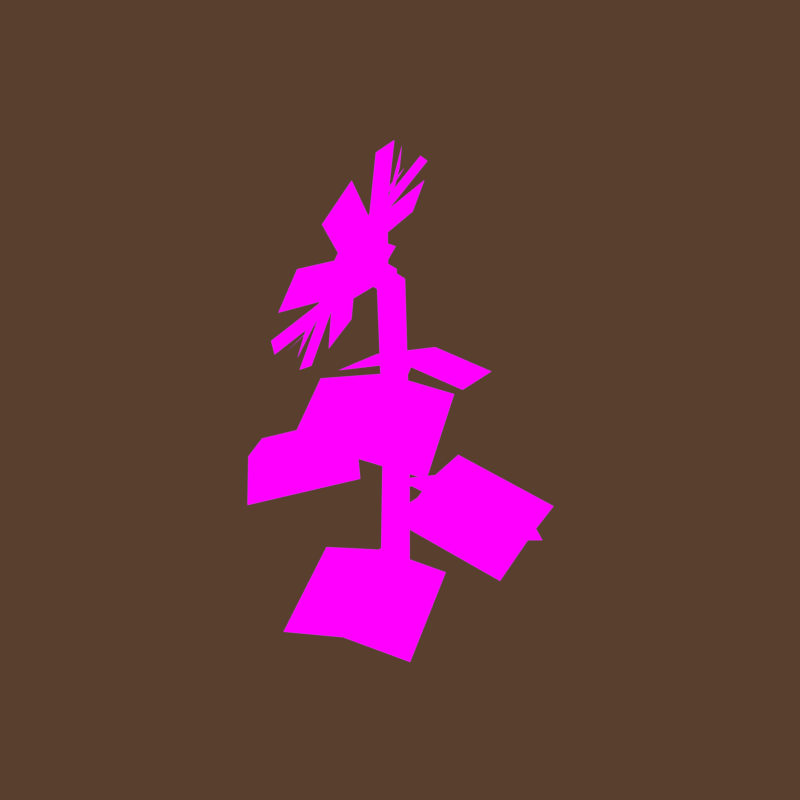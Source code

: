 # Source: sf_pub.blend  (saved by Blender 2.91.10; exported with 4.5.12 LTS)
import bpy
from mathutils import Matrix  # noqa: F401  (used for matrix-valued properties, if any)

bpy.ops.wm.read_factory_settings(use_empty=True)
scene = bpy.context.scene
scene.name = 'Scene'

# ---- images (referenced by path relative to the original .blend; pixels are not part of the script)
import os
ASSET_DIR = os.environ.get("B2B_ASSET_DIR", "")  # directory of the original .blend (textures are referenced by path, not embedded)
HERE = os.path.dirname(os.path.abspath(__file__))  # packed textures are extracted next to this script under _unpacked/

def load_image(name, relpath, width, height, colorspace="sRGB"):
    """Load a texture the original file referenced (path relative to the .blend, or extracted next to this script)."""
    p = next((c for c in (os.path.join(HERE, relpath), os.path.join(ASSET_DIR, relpath)) if relpath and os.path.exists(c)), "")
    if p:
        img = bpy.data.images.load(p, check_existing=True)
        img.name = name
    else:  # same state as the original file: an image datablock whose file is absent (Cycles renders it pink)
        img = bpy.data.images.new(name, width, height)
        img.source = "FILE"
        img.filepath = "//" + (relpath or name)
    img.colorspace_settings.name = colorspace
    return img
img_sf_aseprite_layer_1 = load_image('sf.aseprite[Layer 1]', 'Layer 1.png', 1024, 1024, 'sRGB')

# ---- materials (node trees are filled in below, after node groups)
mat_sf_aseprite = bpy.data.materials.new('sf.aseprite')
mat_sf_aseprite.use_backface_culling = True
mat_sf_aseprite.use_transparent_shadow = False

# ---- node groups
ng_sf_aseprite = bpy.data.node_groups.new('sf.aseprite', 'ShaderNodeTree')
_s = ng_sf_aseprite.interface.new_socket(name='Color', in_out='OUTPUT', socket_type='NodeSocketColor')
_s = ng_sf_aseprite.interface.new_socket(name='Alpha', in_out='OUTPUT', socket_type='NodeSocketFloat')
_s = ng_sf_aseprite.interface.new_socket(name='Layer 1 Color', in_out='OUTPUT', socket_type='NodeSocketColor')
_s = ng_sf_aseprite.interface.new_socket(name='Layer 1 Alpha', in_out='OUTPUT', socket_type='NodeSocketFloat')
_s = ng_sf_aseprite.interface.new_socket(name='Vector', in_out='INPUT', socket_type='NodeSocketVector')
_s.min_value = 0.0
_s.max_value = -3.403e+38
_N = ng_sf_aseprite.nodes; _L = ng_sf_aseprite.links
n0 = _N.new('NodeGroupInput'); n0.name = 'Group Input'; n0.location = (-200, 0)
n1 = _N.new('NodeGroupOutput'); n1.name = 'Group Output'; n1.location = (910, 0)
n2 = _N.new('ShaderNodeTexImage'); n2.name = 'Image Texture'; n2.location = (180, 130)
n2.image = img_sf_aseprite_layer_1
n2.interpolation = 'Closest'
n3 = _N.new('ShaderNodeValue'); n3.name = 'Value'; n3.location = (0, 30)
n3.label = 'Layer 1 opacity'
n3.outputs[0].default_value = 1.0
n4 = _N.new('ShaderNodeMath'); n4.name = 'Math'; n4.location = (440, 130)
n4.operation = 'MULTIPLY'
n4.inputs[2].default_value = 0.0
n5 = _N.new('ShaderNodeMath'); n5.name = 'Math.001'; n5.location = (440, -40)
n5.inputs[2].default_value = 0.0
n6 = _N.new('ShaderNodeMath'); n6.name = 'Math.002'; n6.location = (610, -40)
n6.operation = 'MULTIPLY'
n6.inputs[0].default_value = 1.0
n6.inputs[2].default_value = 0.0
n7 = _N.new('ShaderNodeMath'); n7.name = 'Math.003'; n7.location = (760, -40)
n7.operation = 'SUBTRACT'
n7.inputs[0].default_value = 1.0
n7.inputs[2].default_value = 0.0
n8 = _N.new('ShaderNodeMix'); n8.name = 'Mix'; n8.location = (600, 130)
n8.data_type = 'RGBA'
n8.inputs[6].default_value = (0.0, 0.0, 0.0, 0.0)
_L.new(n0.outputs[0], n2.inputs[0])
_L.new(n2.outputs[1], n4.inputs[0])
_L.new(n3.outputs[0], n4.inputs[1])
_L.new(n4.outputs[0], n5.inputs[0])
_L.new(n6.outputs[0], n5.inputs[1])
_L.new(n7.outputs[0], n6.inputs[1])
_L.new(n4.outputs[0], n7.inputs[1])
_L.new(n2.outputs[0], n8.inputs[7])
_L.new(n4.outputs[0], n8.inputs[0])
_L.new(n2.outputs[0], n1.inputs[2])
_L.new(n2.outputs[1], n1.inputs[3])
_L.new(n8.outputs[2], n1.inputs[0])
_L.new(n5.outputs[0], n1.inputs[1])
n1.is_active_output = True

# ---- material node trees
mat_sf_aseprite.use_nodes = True; mat_sf_aseprite.node_tree.nodes.clear()
_N = mat_sf_aseprite.node_tree.nodes; _L = mat_sf_aseprite.node_tree.links
n0 = _N.new('ShaderNodeOutputMaterial'); n0.name = 'Material Output'; n0.location = (600, 0)
n1 = _N.new('ShaderNodeGroup'); n1.name = 'Sprite'; n1.location = (0, 0)
n1.node_tree = ng_sf_aseprite
n1.inputs[0].default_value = (0.0, 0.0, 0.0)
n2 = _N.new('ShaderNodeEmission'); n2.name = 'Emission'; n2.location = (200, 0)
n3 = _N.new('ShaderNodeBsdfTransparent'); n3.name = 'Transparent BSDF'; n3.location = (200, 160)
n4 = _N.new('ShaderNodeMixShader'); n4.name = 'Mix Shader'; n4.location = (400, 80)
_L.new(n1.outputs[0], n2.inputs[0])
_L.new(n2.outputs[0], n4.inputs[2])
_L.new(n3.outputs[0], n4.inputs[1])
_L.new(n4.outputs[0], n0.inputs[0])
_L.new(n1.outputs[3], n4.inputs[0])
n0.is_active_output = True

# ---- world
world_world = bpy.data.worlds.new('World'); scene.world = world_world
world_world.color = (0.0985, 0.04983, 0.02697)
world_world.use_sun_shadow = False
world_world.sun_shadow_jitter_overblur = 0.0
world_world.cycles.sampling_method = 'MANUAL'

# ---- meshes
me_plane = bpy.data.meshes.new('Plane')
me_plane.from_pydata([(-0.1886, -0.07924, 0.1313), (-0.3761, -0.07924, 0.1937), (-0.3761, 0.07701, 0.1937), (0.07924, -0.3761, 0.1937), (-0.1875, 0.07812, 0.1312), (-0.07701, -0.3761, 0.1937), (-0.07812, -0.1875, 0.1312), (-0.3204, -0.2115, 0.1937), (-0.2099, -0.322, 0.1937), (0.1875, -0.07812, 0.1312), (0.322, -0.2099, 0.1937), (0.2115, -0.3204, 0.1937), (0.3761, 0.07924, 0.1937), (0.3761, -0.07701, 0.1937), (0.2099, 0.322, 0.1937), (0.3204, 0.2115, 0.1937), (0.07701, 0.1886, 0.1313), (-0.07924, 0.3761, 0.1937), (0.07701, 0.3761, 0.1937), (-0.322, 0.2099, 0.1937), (-0.2115, 0.3204, 0.1937), (-0.3172, -0.2171, 0.1), (-0.377, -0.07278, 0.1), (-0.07073, -0.3778, 0.1), (-0.2151, -0.318, 0.1), (0.2171, -0.3172, 0.1), (0.07278, -0.377, 0.1), (0.2046, 0.001026, 0.1313), (0.3778, -0.07073, 0.1), (0.318, -0.2151, 0.1), (0.3172, 0.2171, 0.1), (0.377, 0.07278, 0.1), (0.07073, 0.3778, 0.1), (0.2151, 0.318, 0.1), (-0.2171, 0.3172, 0.1), (-0.07278, 0.377, 0.1), (-0.2046, -0.001026, 0.1313), (-0.3778, 0.07073, 0.1), (-0.318, 0.2151, 0.1), (-0.3761, -0.07924, 0.1937), (-0.3761, 0.07701, 0.1937), (0.07924, -0.3761, 0.1937), (-0.07701, -0.3761, 0.1937), (-0.3204, -0.2115, 0.1937), (0.07812, -0.1875, 0.1312), (-0.2099, -0.322, 0.1937), (0.1875, 0.07812, 0.1312), (0.322, -0.2099, 0.1937), (0.2115, -0.3204, 0.1937), (0.3761, 0.07924, 0.1937), (0.3761, -0.07701, 0.1937), (0.2099, 0.322, 0.1937), (0.3204, 0.2115, 0.1937), (-0.07924, 0.3761, 0.1937), (0.07701, 0.3761, 0.1937), (-0.07891, 0.1878, 0.1313), (-0.322, 0.2099, 0.1937), (-0.2115, 0.3204, 0.1937), (-0.3172, -0.2171, 0.1), (-0.377, -0.07278, 0.1), (-0.1433, -0.1448, 0.1313), (0.001026, -0.2046, 0.1313), (-0.07073, -0.3778, 0.1), (-0.2151, -0.318, 0.1), (0.2171, -0.3172, 0.1), (0.07278, -0.377, 0.1), (0.1448, -0.1433, 0.1313), (0.3778, -0.07073, 0.1), (0.318, -0.2151, 0.1), (0.3172, 0.2171, 0.1), (0.377, 0.07278, 0.1), (0.1433, 0.1448, 0.1313), (0.07073, 0.3778, 0.1), (0.2151, 0.318, 0.1), (-0.001026, 0.2037, 0.1313), (-0.1454, 0.1439, 0.1313), (-0.2171, 0.3172, 0.1), (-0.07278, 0.377, 0.1), (-0.3778, 0.07073, 0.1), (-0.318, 0.2151, 0.1), (-0.03125, 0.03125, 0.0375), (-0.03125, 0.03125, 0.00625), (-0.05245, 0.1255, 0.1625), (0.05245, 0.1255, 0.1625), (-0.1266, 0.05134, 0.1625), (-0.1886, -0.07924, 0.1313), (-0.1875, 0.07812, 0.1312), (-0.03125, -0.03125, 0.0375), (-0.03125, -0.03125, 0.00625), (-0.1255, -0.05245, 0.1625), (-0.05134, -0.1266, 0.1625), (-0.07812, -0.1875, 0.1312), (0.07812, -0.1875, 0.1312), (0.03125, -0.03125, 0.00625), (0.05245, -0.1255, 0.1625), (0.1266, -0.05134, 0.1625), (0.03125, -0.03125, 0.0375), (0.1875, -0.07812, 0.1312), (0.03125, 0.03125, 0.0375), (0.1875, 0.07812, 0.1312), (0.03125, 0.03125, 0.00625), (-0.00111, 0.0, 0.1), (0.1255, 0.05245, 0.1625), (0.07701, 0.1886, 0.1313), (-0.07891, 0.1878, 0.1313), (0.0, 0.0, -0.025)], [], [(0, 4, 2, 1), (6, 0, 7, 8), (44, 6, 5, 3), (9, 44, 11, 10), (46, 9, 13, 12), (16, 46, 15, 14), (55, 16, 18, 17), (4, 55, 20, 19), (60, 36, 22, 21), (61, 60, 24, 23), (66, 61, 26, 25), (27, 66, 29, 28), (71, 27, 31, 30), (74, 71, 33, 32), (75, 74, 35, 34), (36, 75, 38, 37), (0, 39, 40, 4), (6, 45, 43, 0), (44, 41, 42, 6), (9, 47, 48, 44), (46, 49, 50, 9), (16, 51, 52, 46), (55, 53, 54, 16), (4, 56, 57, 55), (60, 58, 59, 36), (61, 62, 63, 60), (66, 64, 65, 61), (27, 67, 68, 66), (71, 69, 70, 27), (74, 72, 73, 71), (75, 76, 77, 74), (36, 78, 79, 75), (103, 98, 80, 104), (104, 80, 86), (83, 82, 101), (82, 84, 101), (104, 86, 84, 82), (103, 104, 82, 83), (80, 98, 100, 81), (81, 100, 105), (86, 80, 87, 85), (85, 87, 91), (84, 89, 101), (89, 90, 101), (85, 91, 90, 89), (86, 85, 89, 84), (87, 80, 81, 88), (88, 81, 105), (91, 87, 96, 92), (92, 96, 97), (90, 94, 101), (94, 95, 101), (92, 97, 95, 94), (91, 92, 94, 90), (96, 87, 88, 93), (93, 88, 105), (97, 96, 98, 99), (99, 98, 103), (95, 102, 101), (102, 83, 101), (99, 103, 83, 102), (97, 99, 102, 95), (98, 96, 93, 100), (100, 93, 105)])
_uv = me_plane.uv_layers.new(name='UVMap')
_uv.uv.foreach_set('vector', [0.6875, 0.4375, 0.8438, 0.4375, 0.8438, 0.625, 0.6875, 0.625, 0.6875, 0.4375, 0.8438, 0.4375, 0.8438, 0.625, 0.6875, 0.625, 0.6875, 0.4375, 0.8438, 0.4375, 0.8438, 0.625, 0.6875, 0.625, 0.6875, 0.4375, 0.8438, 0.4375, 0.8438, 0.625, 0.6875, 0.625, 0.6875, 0.4375, 0.8438, 0.4375, 0.8438, 0.625, 0.6875, 0.625, 0.6875, 0.4375, 0.8438, 0.4375, 0.8438, 0.625, 0.6875, 0.625, 0.6875, 0.4375, 0.8438, 0.4375, 0.8438, 0.625, 0.6875, 0.625, 0.6875, 0.4375, 0.8438, 0.4375, 0.8438, 0.625, 0.6875, 0.625, 0.8438, 0.4375, 1.0, 0.4375, 1.0, 0.625, 0.8438, 0.625, 0.8438, 0.4375, 1.0, 0.4375, 1.0, 0.625, 0.8438, 0.625, 0.8438, 0.4375, 1.0, 0.4375, 1.0, 0.625, 0.8438, 0.625, 0.8438, 0.4375, 1.0, 0.4375, 1.0, 0.625, 0.8438, 0.625, 0.8438, 0.4375, 1.0, 0.4375, 1.0, 0.625, 0.8438, 0.625, 0.8438, 0.4375, 1.0, 0.4375, 1.0, 0.625, 0.8438, 0.625, 0.8438, 0.4375, 1.0, 0.4375, 1.0, 0.625, 0.8438, 0.625, 0.8438, 0.4375, 1.0, 0.4375, 1.0, 0.625, 0.8438, 0.625, 0.6875, 0.4375, 0.6875, 0.25, 0.8438, 0.25, 0.8438, 0.4375, 0.6875, 0.4375, 0.6875, 0.25, 0.8438, 0.25, 0.8438, 0.4375, 0.6875, 0.4375, 0.6875, 0.25, 0.8438, 0.25, 0.8438, 0.4375, 0.6875, 0.4375, 0.6875, 0.25, 0.8438, 0.25, 0.8438, 0.4375, 0.6875, 0.4375, 0.6875, 0.25, 0.8438, 0.25, 0.8438, 0.4375, 0.6875, 0.4375, 0.6875, 0.25, 0.8438, 0.25, 0.8438, 0.4375, 0.6875, 0.4375, 0.6875, 0.25, 0.8438, 0.25, 0.8438, 0.4375, 0.6875, 0.4375, 0.6875, 0.25, 0.8438, 0.25, 0.8438, 0.4375, 0.8438, 0.4375, 0.8438, 0.25, 1.0, 0.25, 1.0, 0.4375, 0.8438, 0.4375, 0.8438, 0.25, 1.0, 0.25, 1.0, 0.4375, 0.8438, 0.4375, 0.8438, 0.25, 1.0, 0.25, 1.0, 0.4375, 0.8438, 0.4375, 0.8438, 0.25, 1.0, 0.25, 1.0, 0.4375, 0.8438, 0.4375, 0.8438, 0.25, 1.0, 0.25, 1.0, 0.4375, 0.8438, 0.4375, 0.8438, 0.25, 1.0, 0.25, 1.0, 0.4375, 0.8438, 0.4375, 0.8438, 0.25, 1.0, 0.25, 1.0, 0.4375, 0.8438, 0.4375, 0.8438, 0.25, 1.0, 0.25, 1.0, 0.4375, 0.0, 0.5938, 0.1562, 0.5312, 0.1562, 0.4688, 0.0, 0.4062, 0.0, 0.4062, 0.1562, 0.4688, 0.125, 0.3125, 0.0625, 0.8594, 0.0625, 0.7656, 0.1875, 0.8125, 0.0625, 0.7656, 0.125, 0.6875, 0.1875, 0.8125, 0.0, 0.7344, 0.09375, 0.625, 0.125, 0.6875, 0.0625, 0.7656, 0.0, 0.8906, 0.0, 0.7344, 0.0625, 0.7656, 0.0625, 0.8594, 0.375, 1.0, 0.375, 0.9375, 0.4062, 0.9375, 0.4062, 1.0, 0.4062, 1.0, 0.4062, 0.9375, 0.4375, 0.9688, 0.125, 0.3125, 0.1562, 0.4688, 0.2188, 0.4688, 0.25, 0.3125, 0.125, 0.3125, 0.1562, 0.4688, 0.0, 0.4062, 0.125, 0.6875, 0.25, 0.6875, 0.1875, 0.8125, 0.25, 0.6875, 0.3125, 0.7656, 0.1875, 0.8125, 0.2812, 0.625, 0.375, 0.7344, 0.3125, 0.7656, 0.25, 0.6875, 0.09375, 0.625, 0.2812, 0.625, 0.25, 0.6875, 0.125, 0.6875, 0.4375, 0.9375, 0.4375, 0.875, 0.4688, 0.875, 0.4688, 0.9375, 0.4688, 0.9375, 0.4688, 0.875, 0.5, 0.9062, 0.0, 0.4062, 0.1562, 0.4688, 0.1562, 0.5312, 0.0, 0.5938, 0.0, 0.4062, 0.1562, 0.4688, 0.125, 0.3125, 0.3125, 0.7656, 0.3125, 0.8594, 0.1875, 0.8125, 0.3125, 0.8594, 0.25, 0.9375, 0.1875, 0.8125, 0.375, 0.8906, 0.2812, 1.0, 0.25, 0.9375, 0.3125, 0.8594, 0.375, 0.7344, 0.375, 0.8906, 0.3125, 0.8594, 0.3125, 0.7656, 0.4375, 1.0, 0.4375, 0.9375, 0.4688, 0.9375, 0.4688, 1.0, 0.4688, 1.0, 0.4688, 0.9375, 0.5, 0.9688, 0.25, 0.3125, 0.2188, 0.4688, 0.1562, 0.4688, 0.125, 0.3125, 0.125, 0.3125, 0.1562, 0.4688, 0.0, 0.4062, 0.25, 0.9375, 0.125, 0.9375, 0.1875, 0.8125, 0.125, 0.9375, 0.0625, 0.8594, 0.1875, 0.8125, 0.09375, 1.0, 0.0, 0.8906, 0.0625, 0.8594, 0.125, 0.9375, 0.2812, 1.0, 0.09375, 1.0, 0.125, 0.9375, 0.25, 0.9375, 0.375, 0.9375, 0.375, 0.875, 0.4062, 0.875, 0.4062, 0.9375, 0.4062, 0.9375, 0.4062, 0.875, 0.4375, 0.9062])
me_plane.materials.append(mat_sf_aseprite)
me_plane.use_remesh_fix_poles = True
me_plane.use_remesh_preserve_attributes = False
me_plane.use_mirror_vertex_groups = False
me_plane.update()
me_plane_001 = bpy.data.meshes.new('Plane.001')
me_plane_001.from_pydata([(0.005208, -0.02083, 1.24), (-0.05729, -0.02083, 1.24), (-0.05729, 0.04167, 1.24), (0.005208, 0.04167, 1.24), (-0.02604, 0.01042, 1.271), (-0.01042, -0.05208, 0.7083), (-0.01042, 0.01042, 0.7083), (0.05208, -0.05208, 0.7083), (0.05208, 0.01042, 0.7083), (0.02494, -0.02494, 0.1771), (-0.04742, 0.04742, 0.1771), (0.02494, 0.04742, 0.1771), (-0.04742, -0.02494, 0.1771), (-0.05345, -0.0551, 0.0), (0.0551, 0.05345, 0.0), (0.0551, -0.0551, 0.0), (-0.05345, 0.05345, 0.0)], [], [(0, 4, 1), (1, 4, 2), (2, 4, 3), (3, 4, 0), (3, 8, 6, 2), (1, 5, 7, 0), (2, 6, 5, 1), (0, 7, 8, 3), (8, 11, 10, 6), (5, 12, 9, 7), (6, 10, 12, 5), (7, 9, 11, 8), (9, 15, 14, 11), (10, 16, 13, 12), (12, 13, 15, 9), (11, 14, 16, 10)])
_uv = me_plane_001.uv_layers.new(name='UVMap')
_uv.uv.foreach_set('vector', [0.3125, 0.0625, 0.2812, 0.03125, 0.3125, 0.0, 0.3125, 0.0, 0.2812, 0.03125, 0.25, 0.0, 0.25, 0.0, 0.2812, 0.03125, 0.25, 0.0625, 0.25, 0.0625, 0.2812, 0.03125, 0.3125, 0.0625, 0.3125, 0.0, 0.8438, 0.0, 0.8438, 0.0625, 0.3125, 0.0625, 0.3125, 0.125, 0.8438, 0.125, 0.8438, 0.0625, 0.3125, 0.0625, 0.3125, 0.0625, 0.8438, 0.0625, 0.8438, 0.125, 0.3125, 0.125, 0.3125, 0.0625, 0.8438, 0.0625, 0.8438, 0.0, 0.3125, 0.0, 0.9375, 0.0, 0.4062, 0.0, 0.4062, 0.0625, 0.9375, 0.0625, 0.9375, 0.125, 0.4062, 0.125, 0.4062, 0.0625, 0.9375, 0.0625, 0.9375, 0.0625, 0.4062, 0.0625, 0.4062, 0.125, 0.9375, 0.125, 0.9375, 0.0625, 0.4062, 0.0625, 0.4062, 0.0, 0.9375, 0.0, 0.1875, 0.0625, 0.375, 0.0625, 0.375, 0.0, 0.1875, 0.0, 0.1875, 0.0625, 0.375, 0.0625, 0.375, 0.125, 0.1875, 0.125, 0.1875, 0.125, 0.375, 0.125, 0.375, 0.0625, 0.1875, 0.0625, 0.1875, 0.0, 0.375, 0.0, 0.375, 0.0625, 0.1875, 0.0625])
me_plane_001.materials.append(mat_sf_aseprite)
me_plane_001.use_remesh_fix_poles = True
me_plane_001.use_remesh_preserve_attributes = False
me_plane_001.use_mirror_vertex_groups = False
me_plane_001.update()
me_plane_002 = bpy.data.meshes.new('Plane.002')
me_plane_002.from_pydata([(-0.2188, -0.1033, 0.01622), (0.0, -0.4854, -0.02772), (0.2188, -0.4656, -0.08084), (-0.03125, -0.1416, 0.0625), (-0.03125, 0.0, -2.98e-08), (0.0, -0.1231, 0.06934), (0.2188, -0.1033, 0.01622), (-0.2188, -0.4656, -0.08084), (0.03125, -0.1416, 0.0625), (0.03125, 0.0, -2.98e-08), (-0.2188, -0.1033, 0.01622), (0.0, -0.4854, -0.02772), (0.2188, -0.4656, -0.08084), (0.0, -0.1231, 0.06934), (0.2188, -0.1033, 0.01622), (-0.2188, -0.4656, -0.08084), (-0.03125, -0.1416, 0.0625), (-0.03125, 0.0, -2.98e-08), (0.03125, -0.1416, 0.0625), (0.03125, 0.0, -2.98e-08)], [], [(5, 1, 2, 6), (0, 7, 1, 5), (8, 9, 4, 3), (13, 14, 12, 11), (10, 13, 11, 15), (18, 16, 17, 19)])
_uv = me_plane_002.uv_layers.new(name='UVMap')
_uv.uv.foreach_set('vector', [0.7812, 1.0, 0.7812, 0.625, 1.0, 0.625, 1.0, 1.0, 0.5625, 1.0, 0.5625, 0.625, 0.7812, 0.625, 0.7812, 1.0, 1.0, 0.1875, 0.8438, 0.1875, 0.8438, 0.125, 1.0, 0.125, 0.4688, 0.5625, 0.6875, 0.5625, 0.6875, 0.1875, 0.4688, 0.1875, 0.25, 0.5625, 0.4688, 0.5625, 0.4688, 0.1875, 0.25, 0.1875, 0.8438, 0.1875, 0.8438, 0.125, 0.6875, 0.125, 0.6875, 0.1875])
me_plane_002.materials.append(mat_sf_aseprite)
me_plane_002.use_remesh_fix_poles = True
me_plane_002.use_remesh_preserve_attributes = False
me_plane_002.use_mirror_vertex_groups = False
me_plane_002.update()

# ---- objects
ob_bloom = bpy.data.objects.new('Bloom', me_plane)
ob_stem = bpy.data.objects.new('Stem', me_plane_001)
ob_leaf_001 = bpy.data.objects.new('Leaf.001', me_plane_002)
ob_leaf_003 = bpy.data.objects.new('Leaf.003', me_plane_002)
ob_leaf_005 = bpy.data.objects.new('Leaf.005', me_plane_002)
ob_leaf = bpy.data.objects.new('Leaf', me_plane_002)
ob_leaf_002 = bpy.data.objects.new('Leaf.002', me_plane_002)
ob_leaf_004 = bpy.data.objects.new('Leaf.004', me_plane_002)

# ---- transforms, parenting, visibility, modifiers, constraints
ob_bloom.parent = ob_stem
ob_bloom.matrix_parent_inverse = Matrix(((1.0, -0.0, -0.0, -0.02604), (-0.0, 1.0, 0.0, 0.01042), (-0.0, -0.0, 1.0, 1.233), (-0.0, 0.0, -0.0, 1.0)))
ob_bloom.location = (0.0, 0.0, 0.0)
ob_bloom.rotation_euler = (-6.619e-08, -1.134, 0.3491)
ob_bloom.lineart.crease_threshold = 0.0
ob_stem.location = (0.0, 0.0, 0.0)
ob_stem.lineart.crease_threshold = 0.0
ob_leaf_001.parent = ob_stem
ob_leaf_001.matrix_parent_inverse = Matrix(((1.0, -0.0, -0.0, -0.02604), (-0.0, 1.0, 0.0, 0.01042), (-0.0, -0.0, 1.0, 1.233), (-0.0, 0.0, -0.0, 1.0)))
ob_leaf_001.location = (0.01562, 0.0, -0.3271)
ob_leaf_001.rotation_euler = (0.0, -0.0, 0.4363)
ob_leaf_001.scale = (1.0, 1.0, 1.0)
ob_leaf_001.lineart.crease_threshold = 0.0
ob_leaf_003.parent = ob_stem
ob_leaf_003.matrix_parent_inverse = Matrix(((1.0, -0.0, -0.0, -0.02604), (-0.0, 1.0, 0.0, 0.01042), (-0.0, -0.0, 1.0, 1.233), (-0.0, 0.0, -0.0, 1.0)))
ob_leaf_003.location = (0.01562, -0.03125, -0.3896)
ob_leaf_003.rotation_euler = (0.0, 0.0, 3.491)
ob_leaf_003.scale = (-1.0, 1.0, 1.0)
ob_leaf_003.lineart.crease_threshold = 0.0
ob_leaf_005.parent = ob_stem
ob_leaf_005.matrix_parent_inverse = Matrix(((1.0, -0.0, -0.0, -0.02604), (-0.0, 1.0, 0.0, 0.01042), (-0.0, -0.0, 1.0, 1.233), (-0.0, 0.0, -0.0, 1.0)))
ob_leaf_005.location = (0.01981, -0.01562, -0.5875)
ob_leaf_005.rotation_euler = (0.0, 0.0, 5.411)
ob_leaf_005.lineart.crease_threshold = 0.0
ob_leaf.parent = ob_stem
ob_leaf.matrix_parent_inverse = Matrix(((1.0, -0.0, -0.0, -0.02604), (-0.0, 1.0, 0.0, 0.01042), (-0.0, -0.0, 1.0, 1.233), (-0.0, 0.0, -0.0, 1.0)))
ob_leaf.location = (0.04688, -2.657e-10, -0.7169)
ob_leaf.rotation_euler = (0.02128, -0.06881, 1.76)
ob_leaf.scale = (-1.0, 1.0, 1.0)
ob_leaf.lineart.crease_threshold = 0.0
ob_leaf_002.parent = ob_stem
ob_leaf_002.matrix_parent_inverse = Matrix(((1.0, -0.0, -0.0, -0.02604), (-0.0, 1.0, 0.0, 0.01042), (-0.0, -0.0, 1.0, 1.233), (-0.0, 0.0, -0.0, 1.0)))
ob_leaf_002.location = (0.01562, 0.0, -0.9937)
ob_leaf_002.rotation_euler = (0.0, -0.0, 0.3491)
ob_leaf_002.lineart.crease_threshold = 0.0
ob_leaf_004.parent = ob_stem
ob_leaf_004.matrix_parent_inverse = Matrix(((1.0, -0.0, -0.0, -0.02604), (-0.0, 1.0, 0.0, 0.01042), (-0.0, -0.0, 1.0, 1.233), (-0.0, 0.0, -0.0, 1.0)))
ob_leaf_004.location = (0.01562, 0.0, -0.8748)
ob_leaf_004.rotation_euler = (0.0, -0.0, -3.602)
ob_leaf_004.scale = (-1.0, 1.0, 1.0)
ob_leaf_004.lineart.crease_threshold = 0.0

# ---- collection membership
scene.collection.objects.link(ob_bloom)
scene.collection.objects.link(ob_stem)
scene.collection.objects.link(ob_leaf_001)
scene.collection.objects.link(ob_leaf_003)
scene.collection.objects.link(ob_leaf_005)
scene.collection.objects.link(ob_leaf)
scene.collection.objects.link(ob_leaf_002)
scene.collection.objects.link(ob_leaf_004)

# ---- scene / render settings (as saved in the file)
scene.frame_start = 1; scene.frame_end = 250; scene.frame_set(0)
scene.render.engine = 'BLENDER_EEVEE_NEXT'
scene.render.resolution_x = 720
scene.render.resolution_y = 720
scene.render.resolution_percentage = 50
scene.render.dither_intensity = 0.0
scene.cycles.use_denoising = False
scene.cycles.samples = 128
scene.cycles.sampling_pattern = 'TABULATED_SOBOL'
scene.cycles.use_adaptive_sampling = False
scene.cycles.use_light_tree = False
scene.cycles.blur_glossy = 0.0
scene.cycles.sample_clamp_indirect = 0.0
scene.eevee.taa_samples = 1
scene.eevee.taa_render_samples = 1
scene.eevee.use_taa_reprojection = False
scene.view_settings.view_transform = 'Standard'
bpy.context.view_layer.update()

# ---- added for rendering (the .blend has no active camera): camera
cam_auto = bpy.data.cameras.new('AutoCamera')
cam_auto.lens = 50.0
cam_auto.sensor_width = 36.0
cam_auto.clip_end = 1000.0
ob_auto_camera = bpy.data.objects.new('AutoCamera', cam_auto)
scene.collection.objects.link(ob_auto_camera)
ob_auto_camera.location = (2.08046, -2.47306, 2.48436)
ob_auto_camera.rotation_euler = (1.09748, -7.21219e-08, 0.694738)
scene.camera = ob_auto_camera
bpy.context.view_layer.update()
